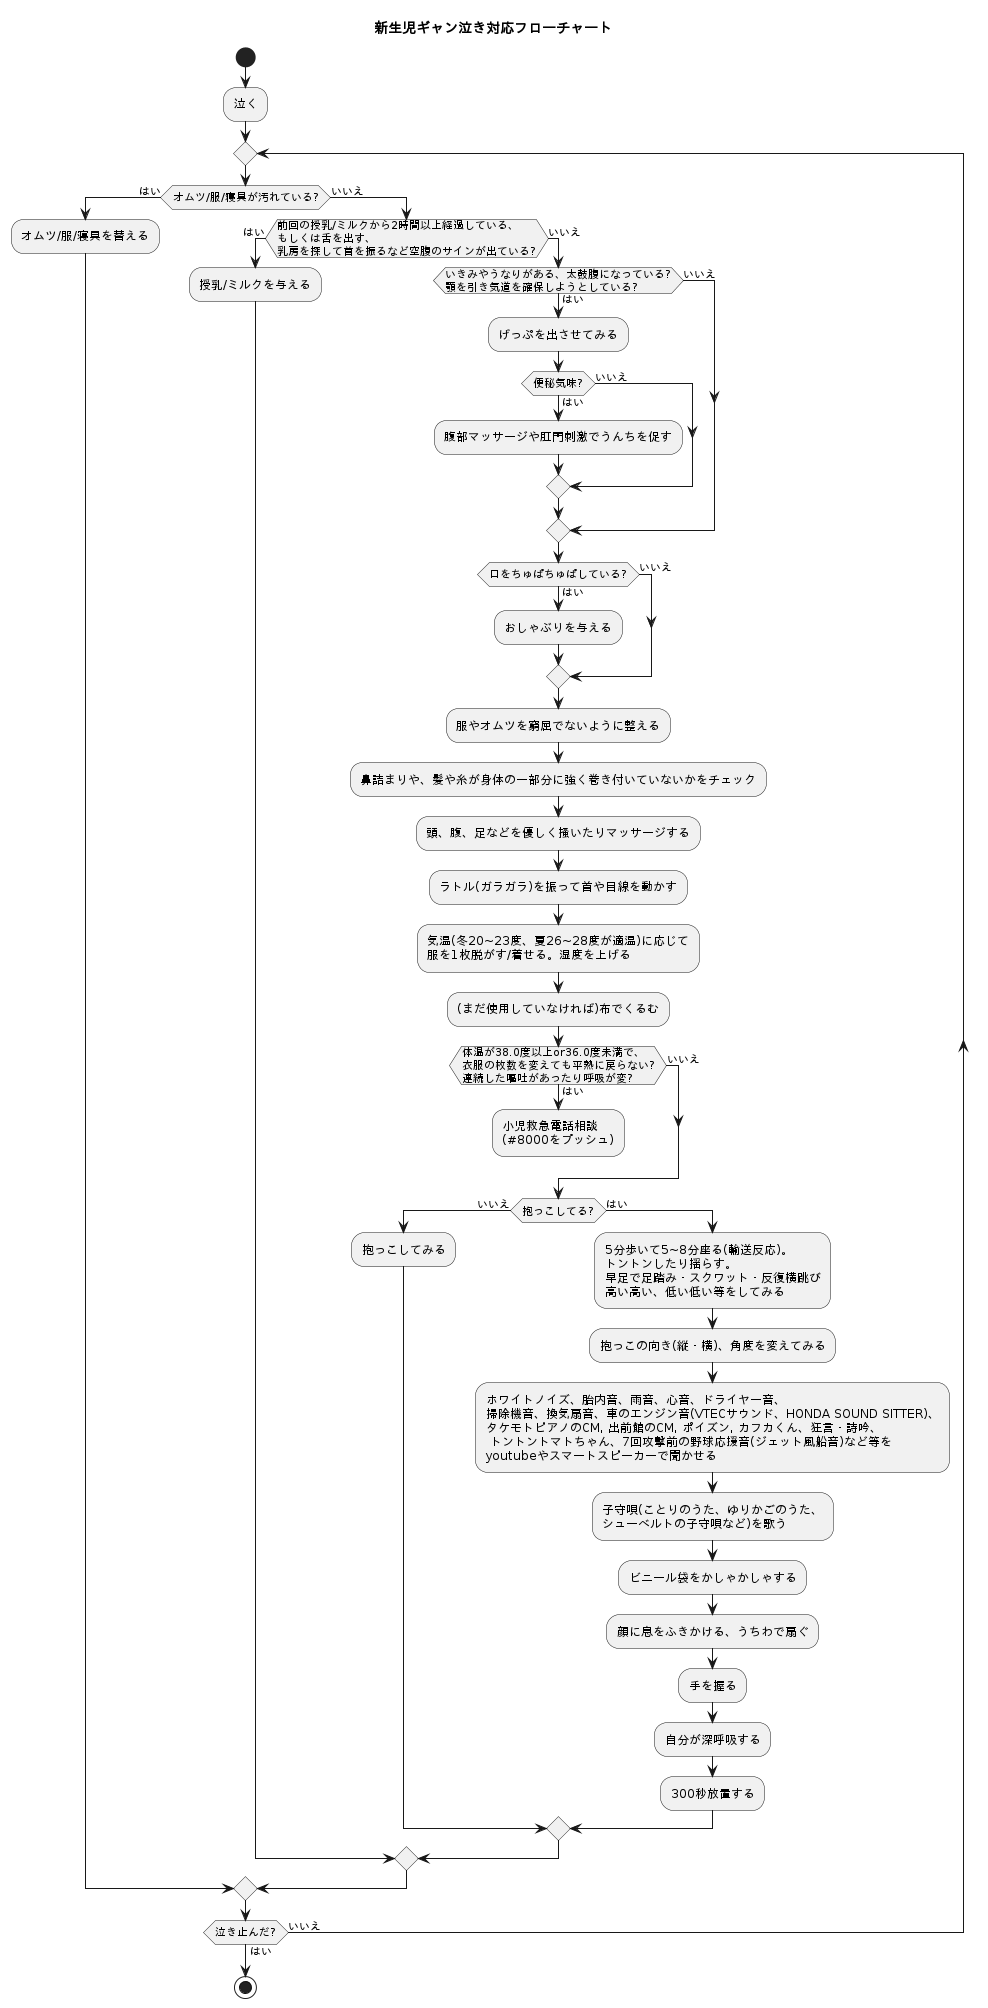

The diagram above was rendered by PlantUML. Its source (embedded in the PNG):
@startuml

title 新生児ギャン泣き対応フローチャート
start

:泣く;

repeat;
  if (オムツ/服/寝具が汚れている?) then (はい)
    :オムツ/服/寝具を替える;
  else (いいえ)
    if (前回の授乳/ミルクから2時間以上経過している、\nもしくは舌を出す、\n乳房を探して首を振るなど空腹のサインが出ている?) then (はい)
      :授乳/ミルクを与える;
    else (いいえ)
      if (いきみやうなりがある、太鼓腹になっている?\n顎を引き気道を確保しようとしている?) then (はい)
        :げっぷを出させてみる;
        if (便秘気味?) then (はい)
          :腹部マッサージや肛門刺激でうんちを促す;
        else (いいえ)
        endif
      else (いいえ)
      endif
      if (口をちゅぱちゅぱしている?) then (はい)
        :おしゃぶりを与える;
      else (いいえ)
      endif
      :服やオムツを窮屈でないように整える;
      :鼻詰まりや、髪や糸が身体の一部分に強く巻き付いていないかをチェック;
      :頭、腹、足などを優しく掻いたりマッサージする;
      :ラトル(ガラガラ)を振って首や目線を動かす;
      :気温(冬20~23度、夏26~28度が適温)に応じて\n服を1枚脱がす/着せる。湿度を上げる;
      :(まだ使用していなければ)布でくるむ;
      if (体温が38.0度以上or36.0度未満で、\n衣服の枚数を変えても平熱に戻らない?\n連続した嘔吐があったり呼吸が変?) then (はい)
        :小児救急電話相談\n(#8000をプッシュ);
        kill
      else (いいえ)
      endif
      if (抱っこしてる?) then (いいえ)
        :抱っこしてみる;
      else (はい)
        :5分歩いて5~8分座る(輸送反応)。\nトントンしたり揺らす。\n早足で足踏み・スクワット・反復横跳び\n高い高い、低い低い等をしてみる;
        :抱っこの向き(縦・横)、角度を変えてみる;
        :ホワイトノイズ、胎内音、雨音、心音、ドライヤー音、\n掃除機音、換気扇音、車のエンジン音(VTECサウンド、HONDA SOUND SITTER)、\nタケモトピアノのCM, 出前館のCM, ポイズン, カフカくん、狂言・詩吟、 \n トントントマトちゃん、7回攻撃前の野球応援音(ジェット風船音)など等を\nyoutubeやスマートスピーカーで聞かせる;
        :子守唄(ことりのうた、ゆりかごのうた、\nシューベルトの子守唄など)を歌う;
        :ビニール袋をかしゃかしゃする;
        :顔に息をふきかける、うちわで扇ぐ;
        :手を握る;
        :自分が深呼吸する;
        :300秒放置する;
      endif
    endif
  endif
repeat while (泣き止んだ?) is (いいえ) not (はい)

stop

@enduml